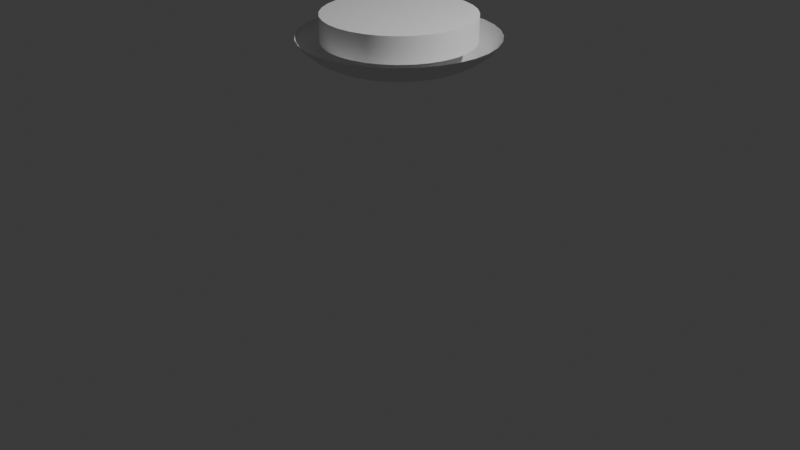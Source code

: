 # Source: Ceiling_Lights.blend  (saved by Blender 4.5.90; exported with 4.5.12 LTS)
import bpy
from mathutils import Matrix  # noqa: F401  (used for matrix-valued properties, if any)

bpy.ops.wm.read_factory_settings(use_empty=True)
scene = bpy.context.scene
scene.name = 'Scene'

# ---- collections
col_collection = bpy.data.collections.new('Collection'); scene.collection.children.link(col_collection)

# ---- node groups
ng_smooth_by_angle = bpy.data.node_groups.new('Smooth by Angle', 'GeometryNodeTree')
_s = ng_smooth_by_angle.interface.new_socket(name='Mesh', in_out='OUTPUT', socket_type='NodeSocketGeometry')
_s = ng_smooth_by_angle.interface.new_socket(name='Mesh', in_out='INPUT', socket_type='NodeSocketGeometry')
_s = ng_smooth_by_angle.interface.new_socket(name='Angle', in_out='INPUT', socket_type='NodeSocketFloat')
_s.subtype = 'ANGLE'
_s.default_value = 0.5236
_s.min_value = 0.0
_s.max_value = 3.142
_s.description = 'Maximum face angle for smooth edges'
_s = ng_smooth_by_angle.interface.new_socket(name='Ignore Sharpness', in_out='INPUT', socket_type='NodeSocketBool')
_s.force_non_field = True
ng_smooth_by_angle.description = 'Set the sharpness of mesh edges based on the angle between the neighboring faces'
ng_smooth_by_angle.is_modifier = True
_N = ng_smooth_by_angle.nodes; _L = ng_smooth_by_angle.links
n0 = _N.new('GeometryNodeSetShadeSmooth'); n0.name = 'Set Shade Smooth'; n0.location = (120, -80)
n0.domain = 'EDGE'
n1 = _N.new('GeometryNodeSetShadeSmooth'); n1.name = 'Set Shade Smooth.001'; n1.location = (300, -80)
n2 = _N.new('NodeGroupOutput'); n2.name = 'Group Output'; n2.location = (480, -80)
n3 = _N.new('GeometryNodeInputMeshEdgeAngle'); n3.name = 'Edge Angle'; n3.location = (-440, -240)
n4 = _N.new('NodeGroupInput'); n4.name = 'Group Input'; n4.location = (-80, -80)
n5 = _N.new('GeometryNodeInputEdgeSmooth'); n5.name = 'Is Edge Smooth'; n5.location = (-260, -120)
n6 = _N.new('GeometryNodeInputShadeSmooth'); n6.name = 'Is Shade Smooth'; n6.location = (-440, -397)
n7 = _N.new('FunctionNodeCompare'); n7.name = 'Compare'; n7.location = (-260, -260)
n7.operation = 'LESS_EQUAL'
n7.inputs[6].default_value = (0.0, 0.0, 0.0, 0.0)
n7.inputs[7].default_value = (0.0, 0.0, 0.0, 0.0)
n8 = _N.new('FunctionNodeBooleanMath'); n8.name = 'Boolean Math.001'; n8.location = (-80, -260)
n9 = _N.new('NodeGroupInput'); n9.name = 'Group Input.001'; n9.location = (-440, -329)
n10 = _N.new('NodeGroupInput'); n10.name = 'Group Input.002'; n10.location = (-259, -189)
n11 = _N.new('FunctionNodeBooleanMath'); n11.name = 'Boolean Math'; n11.location = (-80, -149)
n11.operation = 'OR'
n12 = _N.new('FunctionNodeBooleanMath'); n12.name = 'Boolean Math.002'; n12.location = (-260, -380)
n12.operation = 'OR'
n13 = _N.new('NodeGroupInput'); n13.name = 'Group Input.003'; n13.location = (-440, -460)
_L.new(n3.outputs[0], n7.inputs[0])
_L.new(n1.outputs[0], n2.inputs[0])
_L.new(n9.outputs[1], n7.inputs[1])
_L.new(n7.outputs[0], n8.inputs[0])
_L.new(n4.outputs[0], n0.inputs[0])
_L.new(n0.outputs[0], n1.inputs[0])
_L.new(n8.outputs[0], n0.inputs[2])
_L.new(n10.outputs[2], n11.inputs[1])
_L.new(n5.outputs[0], n11.inputs[0])
_L.new(n11.outputs[0], n0.inputs[1])
_L.new(n13.outputs[2], n12.inputs[1])
_L.new(n6.outputs[0], n12.inputs[0])
_L.new(n12.outputs[0], n8.inputs[1])
n2.is_active_output = True

# ---- world
world_world = bpy.data.worlds.new('World'); scene.world = world_world
world_world.use_nodes = True; world_world.node_tree.nodes.clear()
_N = world_world.node_tree.nodes; _L = world_world.node_tree.links
n0 = _N.new('ShaderNodeOutputWorld'); n0.name = 'World Output'; n0.location = (200, 100)
n1 = _N.new('ShaderNodeBackground'); n1.name = 'Background'; n1.location = (-200, 100)
n1.inputs[0].default_value = (0.05088, 0.05088, 0.05088, 1.0)
_L.new(n1.outputs[0], n0.inputs[0])
n0.is_active_output = True
world_world.color = (0.05088, 0.05088, 0.05088)
world_world.sun_shadow_jitter_overblur = 0.0

# ---- cameras
cam_camera = bpy.data.cameras.new('Camera')
cam_camera.clip_end = 100.0
cam_camera.ortho_scale = 7.314

# ---- lights
light_light = bpy.data.lights.new('Light', 'POINT')
light_light.energy = 1000.0
light_light.shadow_soft_size = 0.1

# ---- meshes
me_cylinder = bpy.data.meshes.new('Cylinder')
me_cylinder.from_pydata([(0.0, 1.0, -1.0), (0.0, 1.0, 1.0), (0.1951, 0.9808, -1.0), (0.1951, 0.9808, 1.0), (0.3827, 0.9239, -1.0), (0.3827, 0.9239, 1.0), (0.5556, 0.8315, -1.0), (0.5556, 0.8315, 1.0), (0.7071, 0.7071, -1.0), (0.7071, 0.7071, 1.0), (0.8315, 0.5556, -1.0), (0.8315, 0.5556, 1.0), (0.9239, 0.3827, -1.0), (0.9239, 0.3827, 1.0), (0.9808, 0.1951, -1.0), (0.9808, 0.1951, 1.0), (1.0, 0.0, -1.0), (1.0, 0.0, 1.0), (0.9808, -0.1951, -1.0), (0.9808, -0.1951, 1.0), (0.9239, -0.3827, -1.0), (0.9239, -0.3827, 1.0), (0.8315, -0.5556, -1.0), (0.8315, -0.5556, 1.0), (0.7071, -0.7071, -1.0), (0.7071, -0.7071, 1.0), (0.5556, -0.8315, -1.0), (0.5556, -0.8315, 1.0), (0.3827, -0.9239, -1.0), (0.3827, -0.9239, 1.0), (0.1951, -0.9808, -1.0), (0.1951, -0.9808, 1.0), (0.0, -1.0, -1.0), (0.0, -1.0, 1.0), (-0.1951, -0.9808, -1.0), (-0.1951, -0.9808, 1.0), (-0.3827, -0.9239, -1.0), (-0.3827, -0.9239, 1.0), (-0.5556, -0.8315, -1.0), (-0.5556, -0.8315, 1.0), (-0.7071, -0.7071, -1.0), (-0.7071, -0.7071, 1.0), (-0.8315, -0.5556, -1.0), (-0.8315, -0.5556, 1.0), (-0.9239, -0.3827, -1.0), (-0.9239, -0.3827, 1.0), (-0.9808, -0.1951, -1.0), (-0.9808, -0.1951, 1.0), (-1.0, 0.0, -1.0), (-1.0, 0.0, 1.0), (-0.9808, 0.1951, -1.0), (-0.9808, 0.1951, 1.0), (-0.9239, 0.3827, -1.0), (-0.9239, 0.3827, 1.0), (-0.8315, 0.5556, -1.0), (-0.8315, 0.5556, 1.0), (-0.7071, 0.7071, -1.0), (-0.7071, 0.7071, 1.0), (-0.5556, 0.8315, -1.0), (-0.5556, 0.8315, 1.0), (-0.3827, 0.9239, -1.0), (-0.3827, 0.9239, 1.0), (-0.1951, 0.9808, -1.0), (-0.1951, 0.9808, 1.0), (0.0, -0.7408, -2.737), (0.0, -1.109, -1.829), (0.0, -1.308, -0.6422), (0.05075, -0.2551, -3.229), (0.09954, -0.5004, -3.041), (0.1445, -0.7265, -2.737), (0.1839, -0.9247, -2.328), (0.2163, -1.087, -1.829), (0.2403, -1.208, -1.26), (0.2551, -1.283, -0.6422), (0.09954, -0.2403, -3.229), (0.1953, -0.4714, -3.041), (0.2835, -0.6844, -2.737), (0.3608, -0.871, -2.328), (0.4243, -1.024, -1.829), (0.4714, -1.138, -1.26), (0.5004, -1.208, -0.6422), (0.1445, -0.2163, -3.229), (0.2835, -0.4243, -3.041), (0.4115, -0.6159, -2.737), (0.5238, -0.7839, -2.328), (0.6159, -0.9218, -1.829), (0.6844, -1.024, -1.26), (0.7265, -1.087, -0.6422), (0.1839, -0.1839, -3.229), (0.3608, -0.3608, -3.041), (0.5238, -0.5238, -2.737), (0.6667, -0.6667, -2.328), (0.7839, -0.7839, -1.829), (0.871, -0.871, -1.26), (0.9247, -0.9247, -0.6422), (0.2163, -0.1445, -3.229), (0.4243, -0.2835, -3.041), (0.6159, -0.4115, -2.737), (0.7839, -0.5238, -2.328), (0.9218, -0.6159, -1.829), (1.024, -0.6844, -1.26), (1.087, -0.7265, -0.6422), (0.0, 4.988e-08, -3.292), (0.2403, -0.09954, -3.229), (0.4714, -0.1953, -3.041), (0.6844, -0.2835, -2.737), (0.871, -0.3608, -2.328), (1.024, -0.4243, -1.829), (1.138, -0.4714, -1.26), (1.208, -0.5004, -0.6422), (0.2551, -0.05075, -3.229), (0.5004, -0.09954, -3.041), (0.7265, -0.1445, -2.737), (0.9247, -0.1839, -2.328), (1.087, -0.2163, -1.829), (1.208, -0.2403, -1.26), (1.283, -0.2551, -0.6422), (0.2601, 6.383e-08, -3.229), (0.5102, 7.589e-08, -3.041), (0.7408, 1.11e-07, -2.737), (0.9428, 1.541e-08, -2.328), (1.109, 1.469e-07, -1.829), (1.232, -4.051e-08, -1.26), (1.308, 1.289e-07, -0.6422), (0.2551, 0.05075, -3.229), (0.5004, 0.09954, -3.041), (0.7265, 0.1445, -2.737), (0.9247, 0.1839, -2.328), (1.087, 0.2163, -1.829), (1.208, 0.2403, -1.26), (1.283, 0.2551, -0.6422), (0.2403, 0.09954, -3.229), (0.4714, 0.1953, -3.041), (0.6844, 0.2835, -2.737), (0.871, 0.3608, -2.328), (1.024, 0.4243, -1.829), (1.138, 0.4714, -1.26), (1.208, 0.5004, -0.6422), (0.2163, 0.1445, -3.229), (0.4243, 0.2835, -3.041), (0.6159, 0.4115, -2.737), (0.7839, 0.5238, -2.328), (0.9218, 0.6159, -1.829), (1.024, 0.6844, -1.26), (1.087, 0.7265, -0.6422), (0.1839, 0.1839, -3.229), (0.3608, 0.3608, -3.041), (0.5238, 0.5238, -2.737), (0.6667, 0.6667, -2.328), (0.7839, 0.7839, -1.829), (0.871, 0.871, -1.26), (0.9247, 0.9247, -0.6422), (0.1445, 0.2163, -3.229), (0.2835, 0.4243, -3.041), (0.4115, 0.6159, -2.737), (0.5238, 0.7839, -2.328), (0.6159, 0.9218, -1.829), (0.6844, 1.024, -1.26), (0.7265, 1.087, -0.6422), (0.09954, 0.2403, -3.229), (0.1953, 0.4714, -3.041), (0.2835, 0.6844, -2.737), (0.3608, 0.871, -2.328), (0.4243, 1.024, -1.829), (0.4714, 1.138, -1.26), (0.5004, 1.208, -0.6422), (0.05075, 0.2551, -3.229), (0.09954, 0.5004, -3.041), (0.1445, 0.7265, -2.737), (0.1839, 0.9247, -2.328), (0.2163, 1.087, -1.829), (0.2403, 1.208, -1.26), (0.2551, 1.283, -0.6422), (-9.934e-09, 0.2601, -3.229), (-6.954e-08, 0.5102, -3.041), (-1.291e-07, 0.7408, -2.737), (-1.987e-08, 0.9428, -2.328), (-1.391e-07, 1.109, -1.829), (3.974e-08, 1.232, -1.26), (-1.788e-07, 1.308, -0.6422), (-0.05075, 0.2551, -3.229), (-0.09954, 0.5004, -3.041), (-0.1445, 0.7265, -2.737), (-0.1839, 0.9247, -2.328), (-0.2163, 1.087, -1.829), (-0.2403, 1.208, -1.26), (-0.2551, 1.283, -0.6422), (-0.09954, 0.2403, -3.229), (-0.1953, 0.4714, -3.041), (-0.2835, 0.6844, -2.737), (-0.3608, 0.871, -2.328), (-0.4243, 1.024, -1.829), (-0.4714, 1.138, -1.26), (-0.5004, 1.208, -0.6422), (-0.1445, 0.2163, -3.229), (-0.2835, 0.4243, -3.041), (-0.4115, 0.6159, -2.737), (-0.5238, 0.7839, -2.328), (-0.6159, 0.9218, -1.829), (-0.6844, 1.024, -1.26), (-0.7265, 1.087, -0.6422), (-0.1839, 0.1839, -3.229), (-0.3608, 0.3608, -3.041), (-0.5238, 0.5238, -2.737), (-0.6667, 0.6667, -2.328), (-0.7839, 0.7839, -1.829), (-0.871, 0.871, -1.26), (-0.9247, 0.9247, -0.6422), (-0.2163, 0.1445, -3.229), (-0.4243, 0.2835, -3.041), (-0.6159, 0.4115, -2.737), (-0.7839, 0.5238, -2.328), (-0.9218, 0.6159, -1.829), (-1.024, 0.6844, -1.26), (-1.087, 0.7265, -0.6422), (-0.2403, 0.09954, -3.229), (-0.4714, 0.1953, -3.041), (-0.6844, 0.2835, -2.737), (-0.871, 0.3608, -2.328), (-1.024, 0.4243, -1.829), (-1.138, 0.4714, -1.26), (-1.208, 0.5004, -0.6422), (-0.2551, 0.05075, -3.229), (-0.5004, 0.09954, -3.041), (-0.7265, 0.1445, -2.737), (-0.9247, 0.1839, -2.328), (-1.087, 0.2163, -1.829), (-1.208, 0.2403, -1.26), (-1.283, 0.2551, -0.6422), (-0.2601, 2.409e-08, -3.229), (-0.5102, -2.345e-08, -3.041), (-0.7408, -1.572e-07, -2.737), (-0.9428, -4.463e-09, -2.328), (-1.109, -1.908e-07, -1.829), (-1.232, -7.783e-10, -1.26), (-1.308, -3.479e-07, -0.6422), (-0.2551, -0.05075, -3.229), (-0.5004, -0.09954, -3.041), (-0.7265, -0.1445, -2.737), (-0.9247, -0.1839, -2.328), (-1.087, -0.2163, -1.829), (-1.208, -0.2403, -1.26), (-1.283, -0.2551, -0.6422), (-0.2403, -0.09954, -3.229), (-0.4714, -0.1953, -3.041), (-0.6844, -0.2835, -2.737), (-0.871, -0.3608, -2.328), (-1.024, -0.4243, -1.829), (-1.138, -0.4714, -1.26), (-1.208, -0.5004, -0.6422), (-0.2163, -0.1445, -3.229), (-0.4243, -0.2835, -3.041), (-0.6159, -0.4115, -2.737), (-0.7839, -0.5238, -2.328), (-0.9218, -0.6159, -1.829), (-1.024, -0.6844, -1.26), (-1.087, -0.7265, -0.6422), (-0.1839, -0.1839, -3.229), (-0.3608, -0.3608, -3.041), (-0.5238, -0.5238, -2.737), (-0.6667, -0.6667, -2.328), (-0.7839, -0.7839, -1.829), (-0.871, -0.871, -1.26), (-0.9247, -0.9247, -0.6422), (-0.1445, -0.2163, -3.229), (-0.2835, -0.4243, -3.041), (-0.4115, -0.6159, -2.737), (-0.5238, -0.7839, -2.328), (-0.6159, -0.9218, -1.829), (-0.6844, -1.024, -1.26), (-0.7265, -1.087, -0.6422), (-0.09954, -0.2403, -3.229), (-0.1953, -0.4714, -3.041), (-0.2835, -0.6844, -2.737), (-0.3608, -0.871, -2.328), (-0.4243, -1.024, -1.829), (-0.4714, -1.138, -1.26), (-0.5004, -1.208, -0.6422), (-0.05075, -0.2551, -3.229), (-0.09954, -0.5004, -3.041), (-0.1445, -0.7265, -2.737), (-0.1839, -0.9247, -2.328), (-0.2163, -1.087, -1.829), (-0.2403, -1.208, -1.26), (-0.2551, -1.283, -0.6422), (1.987e-08, -0.2601, -3.229), (8.941e-08, -0.5102, -3.041), (1.192e-07, -0.9428, -2.328), (7.947e-08, -1.232, -1.26)], [], [(0, 1, 3, 2), (2, 3, 5, 4), (4, 5, 7, 6), (6, 7, 9, 8), (8, 9, 11, 10), (10, 11, 13, 12), (12, 13, 15, 14), (14, 15, 17, 16), (16, 17, 19, 18), (18, 19, 21, 20), (20, 21, 23, 22), (22, 23, 25, 24), (24, 25, 27, 26), (26, 27, 29, 28), (28, 29, 31, 30), (30, 31, 33, 32), (32, 33, 35, 34), (34, 35, 37, 36), (36, 37, 39, 38), (38, 39, 41, 40), (40, 41, 43, 42), (42, 43, 45, 44), (44, 45, 47, 46), (46, 47, 49, 48), (48, 49, 51, 50), (50, 51, 53, 52), (52, 53, 55, 54), (54, 55, 57, 56), (56, 57, 59, 58), (58, 59, 61, 60), (3, 1, 63, 61, 59, 57, 55, 53, 51, 49, 47, 45, 43, 41, 39, 37, 35, 33, 31, 29, 27, 25, 23, 21, 19, 17, 15, 13, 11, 9, 7, 5), (60, 61, 63, 62), (62, 63, 1, 0), (0, 2, 4, 6, 8, 10, 12, 14, 16, 18, 20, 22, 24, 26, 28, 30, 32, 34, 36, 38, 40, 42, 44, 46, 48, 50, 52, 54, 56, 58, 60, 62), (285, 102, 67), (286, 285, 67, 68), (64, 286, 68, 69), (287, 64, 69, 70), (65, 287, 70, 71), (288, 65, 71, 72), (66, 288, 72, 73), (73, 72, 79, 80), (67, 102, 74), (68, 67, 74, 75), (69, 68, 75, 76), (70, 69, 76, 77), (71, 70, 77, 78), (72, 71, 78, 79), (76, 75, 82, 83), (77, 76, 83, 84), (78, 77, 84, 85), (79, 78, 85, 86), (80, 79, 86, 87), (74, 102, 81), (75, 74, 81, 82), (87, 86, 93, 94), (81, 102, 88), (82, 81, 88, 89), (83, 82, 89, 90), (84, 83, 90, 91), (85, 84, 91, 92), (86, 85, 92, 93), (91, 90, 97, 98), (92, 91, 98, 99), (93, 92, 99, 100), (94, 93, 100, 101), (88, 102, 95), (89, 88, 95, 96), (90, 89, 96, 97), (95, 102, 103), (96, 95, 103, 104), (97, 96, 104, 105), (98, 97, 105, 106), (99, 98, 106, 107), (100, 99, 107, 108), (101, 100, 108, 109), (106, 105, 112, 113), (107, 106, 113, 114), (108, 107, 114, 115), (109, 108, 115, 116), (103, 102, 110), (104, 103, 110, 111), (105, 104, 111, 112), (110, 102, 117), (111, 110, 117, 118), (112, 111, 118, 119), (113, 112, 119, 120), (114, 113, 120, 121), (115, 114, 121, 122), (116, 115, 122, 123), (121, 120, 127, 128), (122, 121, 128, 129), (123, 122, 129, 130), (117, 102, 124), (118, 117, 124, 125), (119, 118, 125, 126), (120, 119, 126, 127), (125, 124, 131, 132), (126, 125, 132, 133), (127, 126, 133, 134), (128, 127, 134, 135), (129, 128, 135, 136), (130, 129, 136, 137), (124, 102, 131), (136, 135, 142, 143), (137, 136, 143, 144), (131, 102, 138), (132, 131, 138, 139), (133, 132, 139, 140), (134, 133, 140, 141), (135, 134, 141, 142), (139, 138, 145, 146), (140, 139, 146, 147), (141, 140, 147, 148), (142, 141, 148, 149), (143, 142, 149, 150), (144, 143, 150, 151), (138, 102, 145), (150, 149, 156, 157), (151, 150, 157, 158), (145, 102, 152), (146, 145, 152, 153), (147, 146, 153, 154), (148, 147, 154, 155), (149, 148, 155, 156), (154, 153, 160, 161), (155, 154, 161, 162), (156, 155, 162, 163), (157, 156, 163, 164), (158, 157, 164, 165), (152, 102, 159), (153, 152, 159, 160), (165, 164, 171, 172), (159, 102, 166), (160, 159, 166, 167), (161, 160, 167, 168), (162, 161, 168, 169), (163, 162, 169, 170), (164, 163, 170, 171), (168, 167, 174, 175), (169, 168, 175, 176), (170, 169, 176, 177), (171, 170, 177, 178), (172, 171, 178, 179), (166, 102, 173), (167, 166, 173, 174), (179, 178, 185, 186), (173, 102, 180), (174, 173, 180, 181), (175, 174, 181, 182), (176, 175, 182, 183), (177, 176, 183, 184), (178, 177, 184, 185), (183, 182, 189, 190), (184, 183, 190, 191), (185, 184, 191, 192), (186, 185, 192, 193), (180, 102, 187), (181, 180, 187, 188), (182, 181, 188, 189), (187, 102, 194), (188, 187, 194, 195), (189, 188, 195, 196), (190, 189, 196, 197), (191, 190, 197, 198), (192, 191, 198, 199), (193, 192, 199, 200), (198, 197, 204, 205), (199, 198, 205, 206), (200, 199, 206, 207), (194, 102, 201), (195, 194, 201, 202), (196, 195, 202, 203), (197, 196, 203, 204), (201, 102, 208), (202, 201, 208, 209), (203, 202, 209, 210), (204, 203, 210, 211), (205, 204, 211, 212), (206, 205, 212, 213), (207, 206, 213, 214), (212, 211, 218, 219), (213, 212, 219, 220), (214, 213, 220, 221), (208, 102, 215), (209, 208, 215, 216), (210, 209, 216, 217), (211, 210, 217, 218), (216, 215, 222, 223), (217, 216, 223, 224), (218, 217, 224, 225), (219, 218, 225, 226), (220, 219, 226, 227), (221, 220, 227, 228), (215, 102, 222), (227, 226, 233, 234), (228, 227, 234, 235), (222, 102, 229), (223, 222, 229, 230), (224, 223, 230, 231), (225, 224, 231, 232), (226, 225, 232, 233), (230, 229, 236, 237), (231, 230, 237, 238), (232, 231, 238, 239), (233, 232, 239, 240), (234, 233, 240, 241), (235, 234, 241, 242), (229, 102, 236), (241, 240, 247, 248), (242, 241, 248, 249), (236, 102, 243), (237, 236, 243, 244), (238, 237, 244, 245), (239, 238, 245, 246), (240, 239, 246, 247), (245, 244, 251, 252), (246, 245, 252, 253), (247, 246, 253, 254), (248, 247, 254, 255), (249, 248, 255, 256), (243, 102, 250), (244, 243, 250, 251), (256, 255, 262, 263), (250, 102, 257), (251, 250, 257, 258), (252, 251, 258, 259), (253, 252, 259, 260), (254, 253, 260, 261), (255, 254, 261, 262), (260, 259, 266, 267), (261, 260, 267, 268), (262, 261, 268, 269), (263, 262, 269, 270), (257, 102, 264), (258, 257, 264, 265), (259, 258, 265, 266), (264, 102, 271), (265, 264, 271, 272), (266, 265, 272, 273), (267, 266, 273, 274), (268, 267, 274, 275), (269, 268, 275, 276), (270, 269, 276, 277), (274, 273, 280, 281), (275, 274, 281, 282), (276, 275, 282, 283), (277, 276, 283, 284), (271, 102, 278), (272, 271, 278, 279), (273, 272, 279, 280), (278, 102, 285), (279, 278, 285, 286), (280, 279, 286, 64), (281, 280, 64, 287), (282, 281, 287, 65), (283, 282, 65, 288), (284, 283, 288, 66)])
me_cylinder.polygons.foreach_set('use_smooth', [True] * 258)
_uv = me_cylinder.uv_layers.new(name='UVMap')
_uv.uv.foreach_set('vector', [1.0, 0.5, 1.0, 1.0, 0.9688, 1.0, 0.9688, 0.5, 0.9688, 0.5, 0.9688, 1.0, 0.9375, 1.0, 0.9375, 0.5, 0.9375, 0.5, 0.9375, 1.0, 0.9062, 1.0, 0.9062, 0.5, 0.9062, 0.5, 0.9062, 1.0, 0.875, 1.0, 0.875, 0.5, 0.875, 0.5, 0.875, 1.0, 0.8438, 1.0, 0.8438, 0.5, 0.8438, 0.5, 0.8438, 1.0, 0.8125, 1.0, 0.8125, 0.5, 0.8125, 0.5, 0.8125, 1.0, 0.7812, 1.0, 0.7812, 0.5, 0.7812, 0.5, 0.7812, 1.0, 0.75, 1.0, 0.75, 0.5, 0.75, 0.5, 0.75, 1.0, 0.7188, 1.0, 0.7188, 0.5, 0.7188, 0.5, 0.7188, 1.0, 0.6875, 1.0, 0.6875, 0.5, 0.6875, 0.5, 0.6875, 1.0, 0.6562, 1.0, 0.6562, 0.5, 0.6562, 0.5, 0.6562, 1.0, 0.625, 1.0, 0.625, 0.5, 0.625, 0.5, 0.625, 1.0, 0.5938, 1.0, 0.5938, 0.5, 0.5938, 0.5, 0.5938, 1.0, 0.5625, 1.0, 0.5625, 0.5, 0.5625, 0.5, 0.5625, 1.0, 0.5312, 1.0, 0.5312, 0.5, 0.5312, 0.5, 0.5312, 1.0, 0.5, 1.0, 0.5, 0.5, 0.5, 0.5, 0.5, 1.0, 0.4688, 1.0, 0.4688, 0.5, 0.4688, 0.5, 0.4688, 1.0, 0.4375, 1.0, 0.4375, 0.5, 0.4375, 0.5, 0.4375, 1.0, 0.4062, 1.0, 0.4062, 0.5, 0.4062, 0.5, 0.4062, 1.0, 0.375, 1.0, 0.375, 0.5, 0.375, 0.5, 0.375, 1.0, 0.3438, 1.0, 0.3438, 0.5, 0.3438, 0.5, 0.3438, 1.0, 0.3125, 1.0, 0.3125, 0.5, 0.3125, 0.5, 0.3125, 1.0, 0.2812, 1.0, 0.2812, 0.5, 0.2812, 0.5, 0.2812, 1.0, 0.25, 1.0, 0.25, 0.5, 0.25, 0.5, 0.25, 1.0, 0.2188, 1.0, 0.2188, 0.5, 0.2188, 0.5, 0.2188, 1.0, 0.1875, 1.0, 0.1875, 0.5, 0.1875, 0.5, 0.1875, 1.0, 0.1562, 1.0, 0.1562, 0.5, 0.1562, 0.5, 0.1562, 1.0, 0.125, 1.0, 0.125, 0.5, 0.125, 0.5, 0.125, 1.0, 0.09375, 1.0, 0.09375, 0.5, 0.09375, 0.5, 0.09375, 1.0, 0.0625, 1.0, 0.0625, 0.5, 0.2968, 0.4854, 0.25, 0.49, 0.2032, 0.4854, 0.1582, 0.4717, 0.1167, 0.4496, 0.08029, 0.4197, 0.05045, 0.3833, 0.02827, 0.3418, 0.01461, 0.2968, 0.01, 0.25, 0.01461, 0.2032, 0.02827, 0.1582, 0.05045, 0.1167, 0.08029, 0.08029, 0.1167, 0.05045, 0.1582, 0.02827, 0.2032, 0.01461, 0.25, 0.01, 0.2968, 0.01461, 0.3418, 0.02827, 0.3833, 0.05045, 0.4197, 0.08029, 0.4496, 0.1167, 0.4717, 0.1582, 0.4854, 0.2032, 0.49, 0.25, 0.4854, 0.2968, 0.4717, 0.3418, 0.4496, 0.3833, 0.4197, 0.4197, 0.3833, 0.4496, 0.3418, 0.4717, 0.0625, 0.5, 0.0625, 1.0, 0.03125, 1.0, 0.03125, 0.5, 0.03125, 0.5, 0.03125, 1.0, 0.0, 1.0, 0.0, 0.5, 0.75, 0.49, 0.7968, 0.4854, 0.8418, 0.4717, 0.8833, 0.4496, 0.9197, 0.4197, 0.9496, 0.3833, 0.9717, 0.3418, 0.9854, 0.2968, 0.99, 0.25, 0.9854, 0.2032, 0.9717, 0.1582, 0.9496, 0.1167, 0.9197, 0.08029, 0.8833, 0.05045, 0.8418, 0.02827, 0.7968, 0.01461, 0.75, 0.01, 0.7032, 0.01461, 0.6582, 0.02827, 0.6167, 0.05045, 0.5803, 0.08029, 0.5504, 0.1167, 0.5283, 0.1582, 0.5146, 0.2032, 0.51, 0.25, 0.5146, 0.2968, 0.5283, 0.3418, 0.5504, 0.3833, 0.5803, 0.4197, 0.6167, 0.4496, 0.6582, 0.4717, 0.7032, 0.4854, 0.75, 0.9375, 0.7344, 1.0, 0.7188, 0.9375, 0.75, 0.875, 0.75, 0.9375, 0.7188, 0.9375, 0.7188, 0.875, 0.75, 0.8125, 0.75, 0.875, 0.7188, 0.875, 0.7188, 0.8125, 0.75, 0.75, 0.75, 0.8125, 0.7188, 0.8125, 0.7188, 0.75, 0.75, 0.6875, 0.75, 0.75, 0.7188, 0.75, 0.7188, 0.6875, 0.75, 0.625, 0.75, 0.6875, 0.7188, 0.6875, 0.7188, 0.625, 0.75, 0.5625, 0.75, 0.625, 0.7188, 0.625, 0.7188, 0.5625, 0.7188, 0.5625, 0.7188, 0.625, 0.6875, 0.625, 0.6875, 0.5625, 0.7188, 0.9375, 0.7031, 1.0, 0.6875, 0.9375, 0.7188, 0.875, 0.7188, 0.9375, 0.6875, 0.9375, 0.6875, 0.875, 0.7188, 0.8125, 0.7188, 0.875, 0.6875, 0.875, 0.6875, 0.8125, 0.7188, 0.75, 0.7188, 0.8125, 0.6875, 0.8125, 0.6875, 0.75, 0.7188, 0.6875, 0.7188, 0.75, 0.6875, 0.75, 0.6875, 0.6875, 0.7188, 0.625, 0.7188, 0.6875, 0.6875, 0.6875, 0.6875, 0.625, 0.6875, 0.8125, 0.6875, 0.875, 0.6562, 0.875, 0.6562, 0.8125, 0.6875, 0.75, 0.6875, 0.8125, 0.6562, 0.8125, 0.6562, 0.75, 0.6875, 0.6875, 0.6875, 0.75, 0.6562, 0.75, 0.6562, 0.6875, 0.6875, 0.625, 0.6875, 0.6875, 0.6562, 0.6875, 0.6562, 0.625, 0.6875, 0.5625, 0.6875, 0.625, 0.6562, 0.625, 0.6562, 0.5625, 0.6875, 0.9375, 0.6719, 1.0, 0.6562, 0.9375, 0.6875, 0.875, 0.6875, 0.9375, 0.6562, 0.9375, 0.6562, 0.875, 0.6562, 0.5625, 0.6562, 0.625, 0.625, 0.625, 0.625, 0.5625, 0.6562, 0.9375, 0.6406, 1.0, 0.625, 0.9375, 0.6562, 0.875, 0.6562, 0.9375, 0.625, 0.9375, 0.625, 0.875, 0.6562, 0.8125, 0.6562, 0.875, 0.625, 0.875, 0.625, 0.8125, 0.6562, 0.75, 0.6562, 0.8125, 0.625, 0.8125, 0.625, 0.75, 0.6562, 0.6875, 0.6562, 0.75, 0.625, 0.75, 0.625, 0.6875, 0.6562, 0.625, 0.6562, 0.6875, 0.625, 0.6875, 0.625, 0.625, 0.625, 0.75, 0.625, 0.8125, 0.5938, 0.8125, 0.5938, 0.75, 0.625, 0.6875, 0.625, 0.75, 0.5938, 0.75, 0.5938, 0.6875, 0.625, 0.625, 0.625, 0.6875, 0.5938, 0.6875, 0.5938, 0.625, 0.625, 0.5625, 0.625, 0.625, 0.5938, 0.625, 0.5938, 0.5625, 0.625, 0.9375, 0.6094, 1.0, 0.5938, 0.9375, 0.625, 0.875, 0.625, 0.9375, 0.5938, 0.9375, 0.5938, 0.875, 0.625, 0.8125, 0.625, 0.875, 0.5938, 0.875, 0.5938, 0.8125, 0.5938, 0.9375, 0.5781, 1.0, 0.5625, 0.9375, 0.5938, 0.875, 0.5938, 0.9375, 0.5625, 0.9375, 0.5625, 0.875, 0.5938, 0.8125, 0.5938, 0.875, 0.5625, 0.875, 0.5625, 0.8125, 0.5938, 0.75, 0.5938, 0.8125, 0.5625, 0.8125, 0.5625, 0.75, 0.5938, 0.6875, 0.5938, 0.75, 0.5625, 0.75, 0.5625, 0.6875, 0.5938, 0.625, 0.5938, 0.6875, 0.5625, 0.6875, 0.5625, 0.625, 0.5938, 0.5625, 0.5938, 0.625, 0.5625, 0.625, 0.5625, 0.5625, 0.5625, 0.75, 0.5625, 0.8125, 0.5312, 0.8125, 0.5312, 0.75, 0.5625, 0.6875, 0.5625, 0.75, 0.5312, 0.75, 0.5312, 0.6875, 0.5625, 0.625, 0.5625, 0.6875, 0.5312, 0.6875, 0.5312, 0.625, 0.5625, 0.5625, 0.5625, 0.625, 0.5312, 0.625, 0.5312, 0.5625, 0.5625, 0.9375, 0.5469, 1.0, 0.5312, 0.9375, 0.5625, 0.875, 0.5625, 0.9375, 0.5312, 0.9375, 0.5312, 0.875, 0.5625, 0.8125, 0.5625, 0.875, 0.5312, 0.875, 0.5312, 0.8125, 0.5312, 0.9375, 0.5156, 1.0, 0.5, 0.9375, 0.5312, 0.875, 0.5312, 0.9375, 0.5, 0.9375, 0.5, 0.875, 0.5312, 0.8125, 0.5312, 0.875, 0.5, 0.875, 0.5, 0.8125, 0.5312, 0.75, 0.5312, 0.8125, 0.5, 0.8125, 0.5, 0.75, 0.5312, 0.6875, 0.5312, 0.75, 0.5, 0.75, 0.5, 0.6875, 0.5312, 0.625, 0.5312, 0.6875, 0.5, 0.6875, 0.5, 0.625, 0.5312, 0.5625, 0.5312, 0.625, 0.5, 0.625, 0.5, 0.5625, 0.5, 0.6875, 0.5, 0.75, 0.4688, 0.75, 0.4687, 0.6875, 0.5, 0.625, 0.5, 0.6875, 0.4687, 0.6875, 0.4688, 0.625, 0.5, 0.5625, 0.5, 0.625, 0.4688, 0.625, 0.4688, 0.5625, 0.5, 0.9375, 0.4844, 1.0, 0.4688, 0.9375, 0.5, 0.875, 0.5, 0.9375, 0.4688, 0.9375, 0.4688, 0.875, 0.5, 0.8125, 0.5, 0.875, 0.4688, 0.875, 0.4688, 0.8125, 0.5, 0.75, 0.5, 0.8125, 0.4688, 0.8125, 0.4688, 0.75, 0.4688, 0.875, 0.4688, 0.9375, 0.4375, 0.9375, 0.4375, 0.875, 0.4688, 0.8125, 0.4688, 0.875, 0.4375, 0.875, 0.4375, 0.8125, 0.4688, 0.75, 0.4688, 0.8125, 0.4375, 0.8125, 0.4375, 0.75, 0.4687, 0.6875, 0.4688, 0.75, 0.4375, 0.75, 0.4375, 0.6875, 0.4688, 0.625, 0.4687, 0.6875, 0.4375, 0.6875, 0.4375, 0.625, 0.4688, 0.5625, 0.4688, 0.625, 0.4375, 0.625, 0.4375, 0.5625, 0.4688, 0.9375, 0.4531, 1.0, 0.4375, 0.9375, 0.4375, 0.625, 0.4375, 0.6875, 0.4062, 0.6875, 0.4062, 0.625, 0.4375, 0.5625, 0.4375, 0.625, 0.4062, 0.625, 0.4062, 0.5625, 0.4375, 0.9375, 0.4219, 1.0, 0.4062, 0.9375, 0.4375, 0.875, 0.4375, 0.9375, 0.4062, 0.9375, 0.4062, 0.875, 0.4375, 0.8125, 0.4375, 0.875, 0.4062, 0.875, 0.4062, 0.8125, 0.4375, 0.75, 0.4375, 0.8125, 0.4062, 0.8125, 0.4062, 0.75, 0.4375, 0.6875, 0.4375, 0.75, 0.4062, 0.75, 0.4062, 0.6875, 0.4062, 0.875, 0.4062, 0.9375, 0.375, 0.9375, 0.375, 0.875, 0.4062, 0.8125, 0.4062, 0.875, 0.375, 0.875, 0.375, 0.8125, 0.4062, 0.75, 0.4062, 0.8125, 0.375, 0.8125, 0.375, 0.75, 0.4062, 0.6875, 0.4062, 0.75, 0.375, 0.75, 0.375, 0.6875, 0.4062, 0.625, 0.4062, 0.6875, 0.375, 0.6875, 0.375, 0.625, 0.4062, 0.5625, 0.4062, 0.625, 0.375, 0.625, 0.375, 0.5625, 0.4062, 0.9375, 0.3906, 1.0, 0.375, 0.9375, 0.375, 0.625, 0.375, 0.6875, 0.3438, 0.6875, 0.3438, 0.625, 0.375, 0.5625, 0.375, 0.625, 0.3438, 0.625, 0.3438, 0.5625, 0.375, 0.9375, 0.3594, 1.0, 0.3438, 0.9375, 0.375, 0.875, 0.375, 0.9375, 0.3438, 0.9375, 0.3438, 0.875, 0.375, 0.8125, 0.375, 0.875, 0.3438, 0.875, 0.3438, 0.8125, 0.375, 0.75, 0.375, 0.8125, 0.3438, 0.8125, 0.3438, 0.75, 0.375, 0.6875, 0.375, 0.75, 0.3438, 0.75, 0.3438, 0.6875, 0.3438, 0.8125, 0.3438, 0.875, 0.3125, 0.875, 0.3125, 0.8125, 0.3438, 0.75, 0.3438, 0.8125, 0.3125, 0.8125, 0.3125, 0.75, 0.3438, 0.6875, 0.3438, 0.75, 0.3125, 0.75, 0.3125, 0.6875, 0.3438, 0.625, 0.3438, 0.6875, 0.3125, 0.6875, 0.3125, 0.625, 0.3438, 0.5625, 0.3438, 0.625, 0.3125, 0.625, 0.3125, 0.5625, 0.3438, 0.9375, 0.3281, 1.0, 0.3125, 0.9375, 0.3438, 0.875, 0.3438, 0.9375, 0.3125, 0.9375, 0.3125, 0.875, 0.3125, 0.5625, 0.3125, 0.625, 0.2812, 0.625, 0.2812, 0.5625, 0.3125, 0.9375, 0.2969, 1.0, 0.2812, 0.9375, 0.3125, 0.875, 0.3125, 0.9375, 0.2812, 0.9375, 0.2812, 0.875, 0.3125, 0.8125, 0.3125, 0.875, 0.2812, 0.875, 0.2812, 0.8125, 0.3125, 0.75, 0.3125, 0.8125, 0.2812, 0.8125, 0.2812, 0.75, 0.3125, 0.6875, 0.3125, 0.75, 0.2812, 0.75, 0.2812, 0.6875, 0.3125, 0.625, 0.3125, 0.6875, 0.2812, 0.6875, 0.2812, 0.625, 0.2812, 0.8125, 0.2812, 0.875, 0.25, 0.875, 0.25, 0.8125, 0.2812, 0.75, 0.2812, 0.8125, 0.25, 0.8125, 0.25, 0.75, 0.2812, 0.6875, 0.2812, 0.75, 0.25, 0.75, 0.25, 0.6875, 0.2812, 0.625, 0.2812, 0.6875, 0.25, 0.6875, 0.25, 0.625, 0.2812, 0.5625, 0.2812, 0.625, 0.25, 0.625, 0.25, 0.5625, 0.2812, 0.9375, 0.2656, 1.0, 0.25, 0.9375, 0.2812, 0.875, 0.2812, 0.9375, 0.25, 0.9375, 0.25, 0.875, 0.25, 0.5625, 0.25, 0.625, 0.2188, 0.625, 0.2188, 0.5625, 0.25, 0.9375, 0.2344, 1.0, 0.2188, 0.9375, 0.25, 0.875, 0.25, 0.9375, 0.2188, 0.9375, 0.2188, 0.875, 0.25, 0.8125, 0.25, 0.875, 0.2188, 0.875, 0.2188, 0.8125, 0.25, 0.75, 0.25, 0.8125, 0.2188, 0.8125, 0.2188, 0.75, 0.25, 0.6875, 0.25, 0.75, 0.2188, 0.75, 0.2188, 0.6875, 0.25, 0.625, 0.25, 0.6875, 0.2188, 0.6875, 0.2188, 0.625, 0.2188, 0.75, 0.2188, 0.8125, 0.1875, 0.8125, 0.1875, 0.75, 0.2188, 0.6875, 0.2188, 0.75, 0.1875, 0.75, 0.1875, 0.6875, 0.2188, 0.625, 0.2188, 0.6875, 0.1875, 0.6875, 0.1875, 0.625, 0.2188, 0.5625, 0.2188, 0.625, 0.1875, 0.625, 0.1875, 0.5625, 0.2188, 0.9375, 0.2031, 1.0, 0.1875, 0.9375, 0.2188, 0.875, 0.2188, 0.9375, 0.1875, 0.9375, 0.1875, 0.875, 0.2188, 0.8125, 0.2188, 0.875, 0.1875, 0.875, 0.1875, 0.8125, 0.1875, 0.9375, 0.1719, 1.0, 0.1563, 0.9375, 0.1875, 0.875, 0.1875, 0.9375, 0.1563, 0.9375, 0.1562, 0.875, 0.1875, 0.8125, 0.1875, 0.875, 0.1562, 0.875, 0.1562, 0.8125, 0.1875, 0.75, 0.1875, 0.8125, 0.1562, 0.8125, 0.1563, 0.75, 0.1875, 0.6875, 0.1875, 0.75, 0.1563, 0.75, 0.1562, 0.6875, 0.1875, 0.625, 0.1875, 0.6875, 0.1562, 0.6875, 0.1563, 0.625, 0.1875, 0.5625, 0.1875, 0.625, 0.1563, 0.625, 0.1562, 0.5625, 0.1562, 0.6875, 0.1563, 0.75, 0.125, 0.75, 0.125, 0.6875, 0.1563, 0.625, 0.1562, 0.6875, 0.125, 0.6875, 0.125, 0.625, 0.1562, 0.5625, 0.1563, 0.625, 0.125, 0.625, 0.125, 0.5625, 0.1563, 0.9375, 0.1406, 1.0, 0.125, 0.9375, 0.1562, 0.875, 0.1563, 0.9375, 0.125, 0.9375, 0.125, 0.875, 0.1562, 0.8125, 0.1562, 0.875, 0.125, 0.875, 0.125, 0.8125, 0.1563, 0.75, 0.1562, 0.8125, 0.125, 0.8125, 0.125, 0.75, 0.125, 0.9375, 0.1094, 1.0, 0.09375, 0.9375, 0.125, 0.875, 0.125, 0.9375, 0.09375, 0.9375, 0.09375, 0.875, 0.125, 0.8125, 0.125, 0.875, 0.09375, 0.875, 0.09375, 0.8125, 0.125, 0.75, 0.125, 0.8125, 0.09375, 0.8125, 0.09375, 0.75, 0.125, 0.6875, 0.125, 0.75, 0.09375, 0.75, 0.09375, 0.6875, 0.125, 0.625, 0.125, 0.6875, 0.09375, 0.6875, 0.09375, 0.625, 0.125, 0.5625, 0.125, 0.625, 0.09375, 0.625, 0.09375, 0.5625, 0.09375, 0.6875, 0.09375, 0.75, 0.0625, 0.75, 0.0625, 0.6875, 0.09375, 0.625, 0.09375, 0.6875, 0.0625, 0.6875, 0.0625, 0.625, 0.09375, 0.5625, 0.09375, 0.625, 0.0625, 0.625, 0.0625, 0.5625, 0.09375, 0.9375, 0.07812, 1.0, 0.0625, 0.9375, 0.09375, 0.875, 0.09375, 0.9375, 0.0625, 0.9375, 0.0625, 0.875, 0.09375, 0.8125, 0.09375, 0.875, 0.0625, 0.875, 0.0625, 0.8125, 0.09375, 0.75, 0.09375, 0.8125, 0.0625, 0.8125, 0.0625, 0.75, 0.0625, 0.875, 0.0625, 0.9375, 0.03125, 0.9375, 0.03125, 0.875, 0.0625, 0.8125, 0.0625, 0.875, 0.03125, 0.875, 0.03125, 0.8125, 0.0625, 0.75, 0.0625, 0.8125, 0.03125, 0.8125, 0.03125, 0.75, 0.0625, 0.6875, 0.0625, 0.75, 0.03125, 0.75, 0.03125, 0.6875, 0.0625, 0.625, 0.0625, 0.6875, 0.03125, 0.6875, 0.03125, 0.625, 0.0625, 0.5625, 0.0625, 0.625, 0.03125, 0.625, 0.03125, 0.5625, 0.0625, 0.9375, 0.04687, 1.0, 0.03125, 0.9375, 0.03125, 0.625, 0.03125, 0.6875, 0.0, 0.6875, 0.0, 0.625, 0.03125, 0.5625, 0.03125, 0.625, 0.0, 0.625, 0.0, 0.5625, 0.03125, 0.9375, 0.01562, 1.0, 0.0, 0.9375, 0.03125, 0.875, 0.03125, 0.9375, 0.0, 0.9375, 0.0, 0.875, 0.03125, 0.8125, 0.03125, 0.875, 0.0, 0.875, 0.0, 0.8125, 0.03125, 0.75, 0.03125, 0.8125, 0.0, 0.8125, 0.0, 0.75, 0.03125, 0.6875, 0.03125, 0.75, 0.0, 0.75, 0.0, 0.6875, 1.0, 0.875, 1.0, 0.9375, 0.9688, 0.9375, 0.9687, 0.875, 1.0, 0.8125, 1.0, 0.875, 0.9687, 0.875, 0.9687, 0.8125, 1.0, 0.75, 1.0, 0.8125, 0.9687, 0.8125, 0.9688, 0.75, 1.0, 0.6875, 1.0, 0.75, 0.9688, 0.75, 0.9687, 0.6875, 1.0, 0.625, 1.0, 0.6875, 0.9687, 0.6875, 0.9688, 0.625, 1.0, 0.5625, 1.0, 0.625, 0.9688, 0.625, 0.9687, 0.5625, 1.0, 0.9375, 0.9844, 1.0, 0.9688, 0.9375, 0.9688, 0.625, 0.9687, 0.6875, 0.9375, 0.6875, 0.9375, 0.625, 0.9687, 0.5625, 0.9688, 0.625, 0.9375, 0.625, 0.9375, 0.5625, 0.9688, 0.9375, 0.9531, 1.0, 0.9375, 0.9375, 0.9687, 0.875, 0.9688, 0.9375, 0.9375, 0.9375, 0.9375, 0.875, 0.9687, 0.8125, 0.9687, 0.875, 0.9375, 0.875, 0.9375, 0.8125, 0.9688, 0.75, 0.9687, 0.8125, 0.9375, 0.8125, 0.9375, 0.75, 0.9687, 0.6875, 0.9688, 0.75, 0.9375, 0.75, 0.9375, 0.6875, 0.9375, 0.8125, 0.9375, 0.875, 0.9062, 0.875, 0.9062, 0.8125, 0.9375, 0.75, 0.9375, 0.8125, 0.9062, 0.8125, 0.9062, 0.75, 0.9375, 0.6875, 0.9375, 0.75, 0.9062, 0.75, 0.9062, 0.6875, 0.9375, 0.625, 0.9375, 0.6875, 0.9062, 0.6875, 0.9062, 0.625, 0.9375, 0.5625, 0.9375, 0.625, 0.9062, 0.625, 0.9062, 0.5625, 0.9375, 0.9375, 0.9219, 1.0, 0.9062, 0.9375, 0.9375, 0.875, 0.9375, 0.9375, 0.9062, 0.9375, 0.9062, 0.875, 0.9062, 0.5625, 0.9062, 0.625, 0.875, 0.625, 0.875, 0.5625, 0.9062, 0.9375, 0.8906, 1.0, 0.875, 0.9375, 0.9062, 0.875, 0.9062, 0.9375, 0.875, 0.9375, 0.875, 0.875, 0.9062, 0.8125, 0.9062, 0.875, 0.875, 0.875, 0.875, 0.8125, 0.9062, 0.75, 0.9062, 0.8125, 0.875, 0.8125, 0.875, 0.75, 0.9062, 0.6875, 0.9062, 0.75, 0.875, 0.75, 0.875, 0.6875, 0.9062, 0.625, 0.9062, 0.6875, 0.875, 0.6875, 0.875, 0.625, 0.875, 0.75, 0.875, 0.8125, 0.8437, 0.8125, 0.8438, 0.75, 0.875, 0.6875, 0.875, 0.75, 0.8438, 0.75, 0.8437, 0.6875, 0.875, 0.625, 0.875, 0.6875, 0.8437, 0.6875, 0.8438, 0.625, 0.875, 0.5625, 0.875, 0.625, 0.8438, 0.625, 0.8437, 0.5625, 0.875, 0.9375, 0.8594, 1.0, 0.8438, 0.9375, 0.875, 0.875, 0.875, 0.9375, 0.8438, 0.9375, 0.8438, 0.875, 0.875, 0.8125, 0.875, 0.875, 0.8438, 0.875, 0.8437, 0.8125, 0.8438, 0.9375, 0.8281, 1.0, 0.8125, 0.9375, 0.8438, 0.875, 0.8438, 0.9375, 0.8125, 0.9375, 0.8125, 0.875, 0.8437, 0.8125, 0.8438, 0.875, 0.8125, 0.875, 0.8125, 0.8125, 0.8438, 0.75, 0.8437, 0.8125, 0.8125, 0.8125, 0.8125, 0.75, 0.8437, 0.6875, 0.8438, 0.75, 0.8125, 0.75, 0.8125, 0.6875, 0.8438, 0.625, 0.8437, 0.6875, 0.8125, 0.6875, 0.8125, 0.625, 0.8437, 0.5625, 0.8438, 0.625, 0.8125, 0.625, 0.8125, 0.5625, 0.8125, 0.75, 0.8125, 0.8125, 0.7812, 0.8125, 0.7812, 0.75, 0.8125, 0.6875, 0.8125, 0.75, 0.7812, 0.75, 0.7812, 0.6875, 0.8125, 0.625, 0.8125, 0.6875, 0.7812, 0.6875, 0.7812, 0.625, 0.8125, 0.5625, 0.8125, 0.625, 0.7812, 0.625, 0.7812, 0.5625, 0.8125, 0.9375, 0.7969, 1.0, 0.7812, 0.9375, 0.8125, 0.875, 0.8125, 0.9375, 0.7812, 0.9375, 0.7812, 0.875, 0.8125, 0.8125, 0.8125, 0.875, 0.7812, 0.875, 0.7812, 0.8125, 0.7812, 0.9375, 0.7656, 1.0, 0.75, 0.9375, 0.7812, 0.875, 0.7812, 0.9375, 0.75, 0.9375, 0.75, 0.875, 0.7812, 0.8125, 0.7812, 0.875, 0.75, 0.875, 0.75, 0.8125, 0.7812, 0.75, 0.7812, 0.8125, 0.75, 0.8125, 0.75, 0.75, 0.7812, 0.6875, 0.7812, 0.75, 0.75, 0.75, 0.75, 0.6875, 0.7812, 0.625, 0.7812, 0.6875, 0.75, 0.6875, 0.75, 0.625, 0.7812, 0.5625, 0.7812, 0.625, 0.75, 0.625, 0.75, 0.5625])
me_cylinder.update()

# ---- objects
ob_light = bpy.data.objects.new('Light', light_light)
ob_camera = bpy.data.objects.new('Camera', cam_camera)
ob_cylinder = bpy.data.objects.new('Cylinder', me_cylinder)

# ---- transforms, parenting, visibility, modifiers, constraints
ob_light.location = (4.076, 1.005, 5.904)
ob_light.rotation_euler = (0.6503, 0.05522, 1.866)
ob_light.lock_rotations_4d = False
ob_light.empty_display_type = 'ARROWS'
ob_light.color = (0.0, 0.0, 0.0, 0.0)
ob_light.lineart.crease_threshold = 0.0
ob_camera.location = (7.359, -6.926, 4.958)
ob_camera.rotation_euler = (1.109, 0.0, 0.8149)
ob_camera.lock_rotations_4d = False
ob_camera.empty_display_type = 'ARROWS'
ob_camera.color = (0.0, 0.0, 0.0, 0.0)
ob_camera.display_type = 'WIRE'
ob_camera.lineart.crease_threshold = 0.0
ob_cylinder.location = (0.0, 0.0, 2.0)
ob_cylinder.scale = (0.75, 0.75, 0.13)
_m = ob_cylinder.modifiers.new('Smooth by Angle', 'NODES')
_m.node_group = ng_smooth_by_angle
_m.use_pin_to_last = True
_m.show_group_selector = False

# ---- collection membership
col_collection.objects.link(ob_light)
col_collection.objects.link(ob_camera)
col_collection.objects.link(ob_cylinder)

# ---- scene / render settings (as saved in the file)
scene.camera = ob_camera
scene.frame_start = 1; scene.frame_end = 250; scene.frame_set(1)
scene.render.engine = 'BLENDER_EEVEE_NEXT'
bpy.context.view_layer.update()
